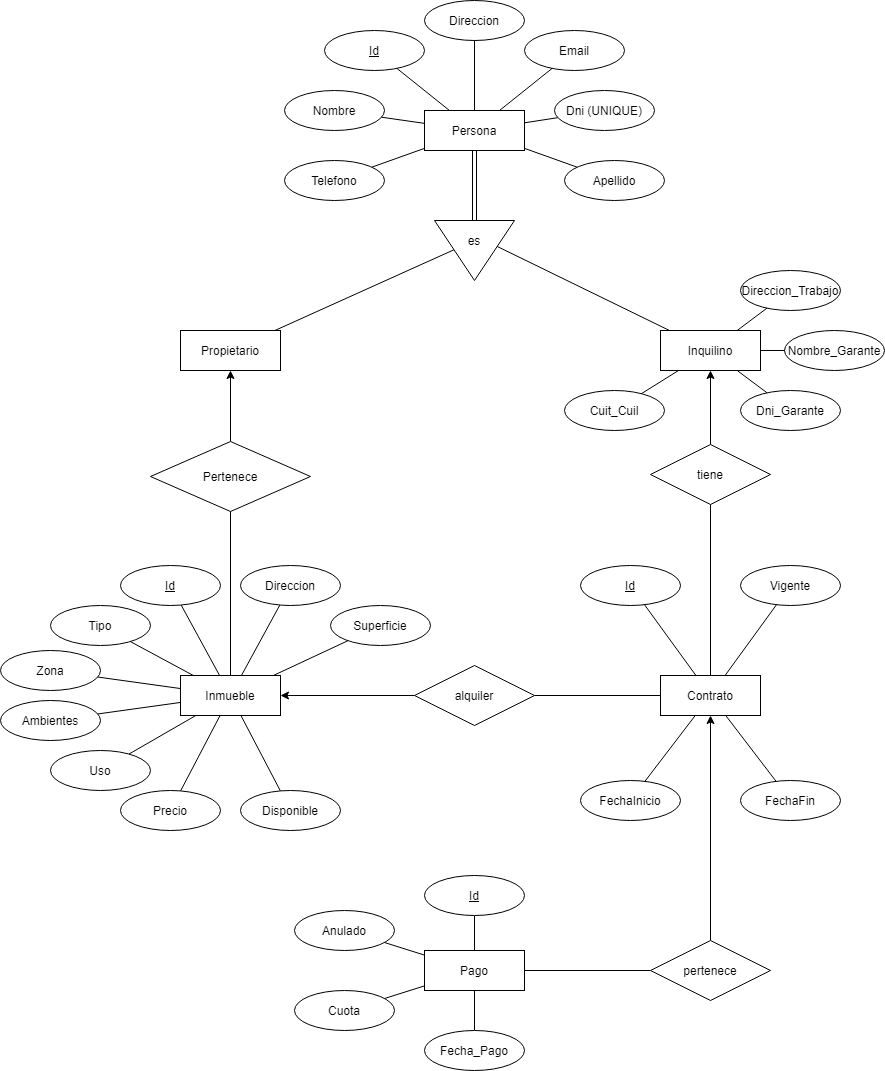

The diagram above was exported from draw.io. Its source (the exported page's mxGraphModel, read from the mxfile embedded in the PNG):
<mxGraphModel dx="1597" dy="1708" grid="1" gridSize="10" guides="1" tooltips="1" connect="1" arrows="1" fold="1" page="1" pageScale="1" pageWidth="827" pageHeight="1169" math="0" shadow="0">
  <root>
    <mxCell id="0" />
    <mxCell id="1" parent="0" />
    <mxCell id="R2rT2YHd21-_aUqphS5M-40" style="edgeStyle=none;rounded=0;orthogonalLoop=1;jettySize=auto;html=1;endArrow=none;" parent="1" source="R2rT2YHd21-_aUqphS5M-1" target="R2rT2YHd21-_aUqphS5M-39" edge="1">
      <mxGeometry relative="1" as="geometry" />
    </mxCell>
    <mxCell id="R2rT2YHd21-_aUqphS5M-42" style="edgeStyle=none;rounded=0;orthogonalLoop=1;jettySize=auto;html=1;endArrow=none;" parent="1" source="R2rT2YHd21-_aUqphS5M-1" target="R2rT2YHd21-_aUqphS5M-41" edge="1">
      <mxGeometry relative="1" as="geometry" />
    </mxCell>
    <mxCell id="R2rT2YHd21-_aUqphS5M-46" style="edgeStyle=none;rounded=0;orthogonalLoop=1;jettySize=auto;html=1;endArrow=none;" parent="1" source="R2rT2YHd21-_aUqphS5M-1" target="R2rT2YHd21-_aUqphS5M-45" edge="1">
      <mxGeometry relative="1" as="geometry" />
    </mxCell>
    <mxCell id="R2rT2YHd21-_aUqphS5M-1" value="Persona" style="whiteSpace=wrap;html=1;align=center;" parent="1" vertex="1">
      <mxGeometry x="290" y="-220" width="100" height="40" as="geometry" />
    </mxCell>
    <mxCell id="R2rT2YHd21-_aUqphS5M-59" style="edgeStyle=none;rounded=0;orthogonalLoop=1;jettySize=auto;html=1;entryX=0.25;entryY=0;entryDx=0;entryDy=0;endArrow=none;" parent="1" source="R2rT2YHd21-_aUqphS5M-2" target="R2rT2YHd21-_aUqphS5M-57" edge="1">
      <mxGeometry relative="1" as="geometry" />
    </mxCell>
    <mxCell id="R2rT2YHd21-_aUqphS5M-2" value="Inquilino" style="whiteSpace=wrap;html=1;align=center;" parent="1" vertex="1">
      <mxGeometry x="526" width="100" height="40" as="geometry" />
    </mxCell>
    <mxCell id="R2rT2YHd21-_aUqphS5M-3" value="Inmueble" style="whiteSpace=wrap;html=1;align=center;" parent="1" vertex="1">
      <mxGeometry x="46" y="345" width="100" height="40" as="geometry" />
    </mxCell>
    <mxCell id="R2rT2YHd21-_aUqphS5M-4" value="Contrato" style="whiteSpace=wrap;html=1;align=center;" parent="1" vertex="1">
      <mxGeometry x="526" y="345" width="100" height="40" as="geometry" />
    </mxCell>
    <mxCell id="R2rT2YHd21-_aUqphS5M-32" style="edgeStyle=none;rounded=0;orthogonalLoop=1;jettySize=auto;html=1;endArrow=none;" parent="1" source="R2rT2YHd21-_aUqphS5M-5" target="R2rT2YHd21-_aUqphS5M-31" edge="1">
      <mxGeometry relative="1" as="geometry">
        <mxPoint x="410" y="640" as="targetPoint" />
      </mxGeometry>
    </mxCell>
    <mxCell id="R2rT2YHd21-_aUqphS5M-5" value="Pago" style="whiteSpace=wrap;html=1;align=center;" parent="1" vertex="1">
      <mxGeometry x="290" y="620" width="100" height="40" as="geometry" />
    </mxCell>
    <mxCell id="R2rT2YHd21-_aUqphS5M-11" style="edgeStyle=none;rounded=0;orthogonalLoop=1;jettySize=auto;html=1;" parent="1" source="R2rT2YHd21-_aUqphS5M-6" target="R2rT2YHd21-_aUqphS5M-53" edge="1">
      <mxGeometry relative="1" as="geometry">
        <mxPoint x="96" y="60" as="sourcePoint" />
      </mxGeometry>
    </mxCell>
    <mxCell id="R2rT2YHd21-_aUqphS5M-6" value="Pertenece" style="shape=rhombus;perimeter=rhombusPerimeter;whiteSpace=wrap;html=1;align=center;" parent="1" vertex="1">
      <mxGeometry x="16" y="111" width="160" height="70" as="geometry" />
    </mxCell>
    <mxCell id="R2rT2YHd21-_aUqphS5M-10" value="" style="endArrow=none;html=1;rounded=0;exitX=0.5;exitY=0;exitDx=0;exitDy=0;" parent="1" source="R2rT2YHd21-_aUqphS5M-3" target="R2rT2YHd21-_aUqphS5M-6" edge="1">
      <mxGeometry relative="1" as="geometry">
        <mxPoint x="286" y="365" as="sourcePoint" />
        <mxPoint x="96" y="255" as="targetPoint" />
      </mxGeometry>
    </mxCell>
    <mxCell id="R2rT2YHd21-_aUqphS5M-20" style="edgeStyle=none;rounded=0;orthogonalLoop=1;jettySize=auto;html=1;endArrow=none;" parent="1" source="R2rT2YHd21-_aUqphS5M-17" target="R2rT2YHd21-_aUqphS5M-4" edge="1">
      <mxGeometry relative="1" as="geometry" />
    </mxCell>
    <mxCell id="R2rT2YHd21-_aUqphS5M-17" value="alquiler" style="shape=rhombus;perimeter=rhombusPerimeter;whiteSpace=wrap;html=1;align=center;" parent="1" vertex="1">
      <mxGeometry x="280" y="335" width="120" height="60" as="geometry" />
    </mxCell>
    <mxCell id="R2rT2YHd21-_aUqphS5M-19" style="edgeStyle=none;rounded=0;orthogonalLoop=1;jettySize=auto;html=1;endArrow=none;" parent="1" source="R2rT2YHd21-_aUqphS5M-18" target="R2rT2YHd21-_aUqphS5M-4" edge="1">
      <mxGeometry relative="1" as="geometry">
        <mxPoint x="576" y="250" as="sourcePoint" />
      </mxGeometry>
    </mxCell>
    <mxCell id="R2rT2YHd21-_aUqphS5M-18" value="tiene" style="shape=rhombus;perimeter=rhombusPerimeter;whiteSpace=wrap;html=1;align=center;" parent="1" vertex="1">
      <mxGeometry x="516" y="114" width="120" height="60" as="geometry" />
    </mxCell>
    <mxCell id="R2rT2YHd21-_aUqphS5M-22" value="" style="endArrow=classic;html=1;" parent="1" source="R2rT2YHd21-_aUqphS5M-18" target="R2rT2YHd21-_aUqphS5M-2" edge="1">
      <mxGeometry width="50" height="50" relative="1" as="geometry">
        <mxPoint x="716" y="250" as="sourcePoint" />
        <mxPoint x="766" y="200" as="targetPoint" />
      </mxGeometry>
    </mxCell>
    <mxCell id="R2rT2YHd21-_aUqphS5M-28" value="" style="edgeStyle=none;rounded=0;orthogonalLoop=1;jettySize=auto;html=1;endArrow=none;" parent="1" source="R2rT2YHd21-_aUqphS5M-5" target="R2rT2YHd21-_aUqphS5M-38" edge="1">
      <mxGeometry relative="1" as="geometry">
        <mxPoint x="371.24833326412545" y="710.3087498442819" as="targetPoint" />
      </mxGeometry>
    </mxCell>
    <mxCell id="R2rT2YHd21-_aUqphS5M-31" value="pertenece" style="shape=rhombus;perimeter=rhombusPerimeter;whiteSpace=wrap;html=1;align=center;" parent="1" vertex="1">
      <mxGeometry x="516" y="610" width="120" height="60" as="geometry" />
    </mxCell>
    <mxCell id="R2rT2YHd21-_aUqphS5M-33" value="" style="endArrow=classic;html=1;" parent="1" source="R2rT2YHd21-_aUqphS5M-31" target="R2rT2YHd21-_aUqphS5M-4" edge="1">
      <mxGeometry width="50" height="50" relative="1" as="geometry">
        <mxPoint x="586" y="380" as="sourcePoint" />
        <mxPoint x="636" y="330" as="targetPoint" />
      </mxGeometry>
    </mxCell>
    <mxCell id="R2rT2YHd21-_aUqphS5M-36" value="Id" style="ellipse;whiteSpace=wrap;html=1;align=center;fontStyle=4;" parent="1" vertex="1">
      <mxGeometry x="190" y="-300" width="100" height="40" as="geometry" />
    </mxCell>
    <mxCell id="R2rT2YHd21-_aUqphS5M-37" value="" style="edgeStyle=none;rounded=0;orthogonalLoop=1;jettySize=auto;html=1;endArrow=none;" parent="1" source="R2rT2YHd21-_aUqphS5M-1" target="R2rT2YHd21-_aUqphS5M-36" edge="1">
      <mxGeometry relative="1" as="geometry" />
    </mxCell>
    <mxCell id="R2rT2YHd21-_aUqphS5M-38" value="Id" style="ellipse;whiteSpace=wrap;html=1;align=center;fontStyle=4;" parent="1" vertex="1">
      <mxGeometry x="290" y="545" width="100" height="40" as="geometry" />
    </mxCell>
    <mxCell id="R2rT2YHd21-_aUqphS5M-39" value="Dni (UNIQUE)" style="ellipse;whiteSpace=wrap;html=1;align=center;" parent="1" vertex="1">
      <mxGeometry x="420" y="-240" width="100" height="40" as="geometry" />
    </mxCell>
    <mxCell id="R2rT2YHd21-_aUqphS5M-41" value="Apellido" style="ellipse;whiteSpace=wrap;html=1;align=center;" parent="1" vertex="1">
      <mxGeometry x="430" y="-170" width="100" height="40" as="geometry" />
    </mxCell>
    <mxCell id="R2rT2YHd21-_aUqphS5M-43" value="Nombre" style="ellipse;whiteSpace=wrap;html=1;align=center;" parent="1" vertex="1">
      <mxGeometry x="150" y="-240" width="100" height="40" as="geometry" />
    </mxCell>
    <mxCell id="R2rT2YHd21-_aUqphS5M-44" value="" style="edgeStyle=none;rounded=0;orthogonalLoop=1;jettySize=auto;html=1;endArrow=none;" parent="1" source="R2rT2YHd21-_aUqphS5M-1" target="R2rT2YHd21-_aUqphS5M-43" edge="1">
      <mxGeometry relative="1" as="geometry" />
    </mxCell>
    <mxCell id="R2rT2YHd21-_aUqphS5M-45" value="Telefono" style="ellipse;whiteSpace=wrap;html=1;align=center;" parent="1" vertex="1">
      <mxGeometry x="150" y="-170" width="100" height="40" as="geometry" />
    </mxCell>
    <mxCell id="R2rT2YHd21-_aUqphS5M-47" value="Id" style="ellipse;whiteSpace=wrap;html=1;align=center;fontStyle=4;" parent="1" vertex="1">
      <mxGeometry x="-14" y="235" width="100" height="40" as="geometry" />
    </mxCell>
    <mxCell id="R2rT2YHd21-_aUqphS5M-48" value="" style="edgeStyle=none;rounded=0;orthogonalLoop=1;jettySize=auto;html=1;endArrow=none;" parent="1" source="R2rT2YHd21-_aUqphS5M-3" target="R2rT2YHd21-_aUqphS5M-47" edge="1">
      <mxGeometry relative="1" as="geometry" />
    </mxCell>
    <mxCell id="R2rT2YHd21-_aUqphS5M-49" value="Direccion" style="ellipse;whiteSpace=wrap;html=1;align=center;" parent="1" vertex="1">
      <mxGeometry x="106" y="235" width="100" height="40" as="geometry" />
    </mxCell>
    <mxCell id="R2rT2YHd21-_aUqphS5M-50" value="" style="edgeStyle=none;rounded=0;orthogonalLoop=1;jettySize=auto;html=1;endArrow=none;" parent="1" source="R2rT2YHd21-_aUqphS5M-3" target="R2rT2YHd21-_aUqphS5M-49" edge="1">
      <mxGeometry relative="1" as="geometry" />
    </mxCell>
    <mxCell id="R2rT2YHd21-_aUqphS5M-51" value="Tipo" style="ellipse;whiteSpace=wrap;html=1;align=center;" parent="1" vertex="1">
      <mxGeometry x="-84" y="275" width="100" height="40" as="geometry" />
    </mxCell>
    <mxCell id="R2rT2YHd21-_aUqphS5M-52" value="" style="edgeStyle=none;rounded=0;orthogonalLoop=1;jettySize=auto;html=1;endArrow=none;" parent="1" source="R2rT2YHd21-_aUqphS5M-3" target="R2rT2YHd21-_aUqphS5M-51" edge="1">
      <mxGeometry relative="1" as="geometry" />
    </mxCell>
    <mxCell id="R2rT2YHd21-_aUqphS5M-58" style="edgeStyle=none;rounded=0;orthogonalLoop=1;jettySize=auto;html=1;endArrow=none;" parent="1" source="R2rT2YHd21-_aUqphS5M-53" target="R2rT2YHd21-_aUqphS5M-57" edge="1">
      <mxGeometry relative="1" as="geometry" />
    </mxCell>
    <mxCell id="R2rT2YHd21-_aUqphS5M-53" value="Propietario" style="whiteSpace=wrap;html=1;align=center;" parent="1" vertex="1">
      <mxGeometry x="46" width="100" height="40" as="geometry" />
    </mxCell>
    <mxCell id="R2rT2YHd21-_aUqphS5M-60" style="edgeStyle=none;rounded=0;orthogonalLoop=1;jettySize=auto;html=1;endArrow=none;shape=link;" parent="1" source="R2rT2YHd21-_aUqphS5M-56" target="R2rT2YHd21-_aUqphS5M-1" edge="1">
      <mxGeometry relative="1" as="geometry" />
    </mxCell>
    <mxCell id="R2rT2YHd21-_aUqphS5M-56" value="" style="triangle;whiteSpace=wrap;html=1;rotation=90;" parent="1" vertex="1">
      <mxGeometry x="310" y="-120" width="60" height="80" as="geometry" />
    </mxCell>
    <mxCell id="R2rT2YHd21-_aUqphS5M-57" value="es" style="text;html=1;strokeColor=none;fillColor=none;align=center;verticalAlign=middle;whiteSpace=wrap;rounded=0;" parent="1" vertex="1">
      <mxGeometry x="320" y="-100" width="40" height="20" as="geometry" />
    </mxCell>
    <mxCell id="R2rT2YHd21-_aUqphS5M-65" style="edgeStyle=none;rounded=0;orthogonalLoop=1;jettySize=auto;html=1;endArrow=none;" parent="1" source="R2rT2YHd21-_aUqphS5M-64" target="R2rT2YHd21-_aUqphS5M-4" edge="1">
      <mxGeometry relative="1" as="geometry" />
    </mxCell>
    <mxCell id="R2rT2YHd21-_aUqphS5M-64" value="FechaFin" style="ellipse;whiteSpace=wrap;html=1;align=center;" parent="1" vertex="1">
      <mxGeometry x="606" y="450" width="100" height="40" as="geometry" />
    </mxCell>
    <mxCell id="R2rT2YHd21-_aUqphS5M-67" style="edgeStyle=none;rounded=0;orthogonalLoop=1;jettySize=auto;html=1;endArrow=none;" parent="1" source="R2rT2YHd21-_aUqphS5M-66" target="R2rT2YHd21-_aUqphS5M-4" edge="1">
      <mxGeometry relative="1" as="geometry" />
    </mxCell>
    <mxCell id="R2rT2YHd21-_aUqphS5M-66" value="FechaInicio" style="ellipse;whiteSpace=wrap;html=1;align=center;" parent="1" vertex="1">
      <mxGeometry x="446" y="450" width="100" height="40" as="geometry" />
    </mxCell>
    <mxCell id="R2rT2YHd21-_aUqphS5M-68" value="" style="endArrow=classic;html=1;" parent="1" source="R2rT2YHd21-_aUqphS5M-17" target="R2rT2YHd21-_aUqphS5M-3" edge="1">
      <mxGeometry width="50" height="50" relative="1" as="geometry">
        <mxPoint x="200" y="325" as="sourcePoint" />
        <mxPoint x="250" y="275" as="targetPoint" />
      </mxGeometry>
    </mxCell>
    <mxCell id="R2rT2YHd21-_aUqphS5M-71" style="edgeStyle=none;rounded=0;orthogonalLoop=1;jettySize=auto;html=1;endArrow=none;" parent="1" source="VBMD2BmmqYjO-EfG0h_J-25" target="R2rT2YHd21-_aUqphS5M-5" edge="1">
      <mxGeometry relative="1" as="geometry">
        <mxPoint x="259.46507155556947" y="683.841734953397" as="sourcePoint" />
      </mxGeometry>
    </mxCell>
    <mxCell id="R2rT2YHd21-_aUqphS5M-73" style="edgeStyle=none;rounded=0;orthogonalLoop=1;jettySize=auto;html=1;endArrow=none;" parent="1" source="R2rT2YHd21-_aUqphS5M-72" target="R2rT2YHd21-_aUqphS5M-5" edge="1">
      <mxGeometry relative="1" as="geometry" />
    </mxCell>
    <mxCell id="R2rT2YHd21-_aUqphS5M-72" value="Fecha_Pago" style="ellipse;whiteSpace=wrap;html=1;align=center;" parent="1" vertex="1">
      <mxGeometry x="290" y="700" width="100" height="40" as="geometry" />
    </mxCell>
    <mxCell id="R2rT2YHd21-_aUqphS5M-76" value="Uso" style="ellipse;whiteSpace=wrap;html=1;align=center;" parent="1" vertex="1">
      <mxGeometry x="-84" y="420" width="100" height="40" as="geometry" />
    </mxCell>
    <mxCell id="R2rT2YHd21-_aUqphS5M-77" value="" style="edgeStyle=none;rounded=0;orthogonalLoop=1;jettySize=auto;html=1;endArrow=none;" parent="1" source="R2rT2YHd21-_aUqphS5M-3" target="R2rT2YHd21-_aUqphS5M-76" edge="1">
      <mxGeometry relative="1" as="geometry" />
    </mxCell>
    <mxCell id="R2rT2YHd21-_aUqphS5M-79" style="edgeStyle=none;rounded=0;orthogonalLoop=1;jettySize=auto;html=1;endArrow=none;" parent="1" source="R2rT2YHd21-_aUqphS5M-78" target="R2rT2YHd21-_aUqphS5M-3" edge="1">
      <mxGeometry relative="1" as="geometry" />
    </mxCell>
    <mxCell id="R2rT2YHd21-_aUqphS5M-78" value="Precio" style="ellipse;whiteSpace=wrap;html=1;align=center;" parent="1" vertex="1">
      <mxGeometry x="-14" y="460" width="100" height="40" as="geometry" />
    </mxCell>
    <mxCell id="VBMD2BmmqYjO-EfG0h_J-2" value="Email" style="ellipse;whiteSpace=wrap;html=1;align=center;" parent="1" vertex="1">
      <mxGeometry x="390" y="-300" width="100" height="40" as="geometry" />
    </mxCell>
    <mxCell id="VBMD2BmmqYjO-EfG0h_J-3" value="" style="endArrow=none;html=1;" parent="1" source="R2rT2YHd21-_aUqphS5M-1" target="VBMD2BmmqYjO-EfG0h_J-2" edge="1">
      <mxGeometry width="50" height="50" relative="1" as="geometry">
        <mxPoint x="220" y="-20" as="sourcePoint" />
        <mxPoint x="270" y="-70" as="targetPoint" />
      </mxGeometry>
    </mxCell>
    <mxCell id="VBMD2BmmqYjO-EfG0h_J-4" value="Direccion" style="ellipse;whiteSpace=wrap;html=1;align=center;" parent="1" vertex="1">
      <mxGeometry x="290" y="-330" width="100" height="40" as="geometry" />
    </mxCell>
    <mxCell id="VBMD2BmmqYjO-EfG0h_J-5" value="" style="endArrow=none;html=1;" parent="1" source="R2rT2YHd21-_aUqphS5M-1" target="VBMD2BmmqYjO-EfG0h_J-4" edge="1">
      <mxGeometry width="50" height="50" relative="1" as="geometry">
        <mxPoint x="176" y="-20" as="sourcePoint" />
        <mxPoint x="226" y="-70" as="targetPoint" />
      </mxGeometry>
    </mxCell>
    <mxCell id="VBMD2BmmqYjO-EfG0h_J-6" value="Nombre_Garante" style="ellipse;whiteSpace=wrap;html=1;align=center;" parent="1" vertex="1">
      <mxGeometry x="650" width="100" height="40" as="geometry" />
    </mxCell>
    <mxCell id="VBMD2BmmqYjO-EfG0h_J-7" value="" style="endArrow=none;html=1;" parent="1" source="R2rT2YHd21-_aUqphS5M-2" target="VBMD2BmmqYjO-EfG0h_J-6" edge="1">
      <mxGeometry width="50" height="50" relative="1" as="geometry">
        <mxPoint x="266" y="-20" as="sourcePoint" />
        <mxPoint x="316" y="-70" as="targetPoint" />
      </mxGeometry>
    </mxCell>
    <mxCell id="VBMD2BmmqYjO-EfG0h_J-9" value="Cuit_Cuil" style="ellipse;whiteSpace=wrap;html=1;align=center;" parent="1" vertex="1">
      <mxGeometry x="430" y="60" width="100" height="40" as="geometry" />
    </mxCell>
    <mxCell id="VBMD2BmmqYjO-EfG0h_J-11" value="" style="endArrow=none;html=1;" parent="1" source="R2rT2YHd21-_aUqphS5M-2" target="VBMD2BmmqYjO-EfG0h_J-9" edge="1">
      <mxGeometry width="50" height="50" relative="1" as="geometry">
        <mxPoint x="266" y="220" as="sourcePoint" />
        <mxPoint x="316" y="170" as="targetPoint" />
      </mxGeometry>
    </mxCell>
    <mxCell id="VBMD2BmmqYjO-EfG0h_J-12" value="Id" style="ellipse;whiteSpace=wrap;html=1;align=center;fontStyle=4;" parent="1" vertex="1">
      <mxGeometry x="446" y="235" width="100" height="40" as="geometry" />
    </mxCell>
    <mxCell id="VBMD2BmmqYjO-EfG0h_J-13" value="" style="endArrow=none;html=1;" parent="1" source="R2rT2YHd21-_aUqphS5M-4" target="VBMD2BmmqYjO-EfG0h_J-12" edge="1">
      <mxGeometry width="50" height="50" relative="1" as="geometry">
        <mxPoint x="266" y="340" as="sourcePoint" />
        <mxPoint x="316" y="290" as="targetPoint" />
      </mxGeometry>
    </mxCell>
    <mxCell id="VBMD2BmmqYjO-EfG0h_J-14" value="Vigente" style="ellipse;whiteSpace=wrap;html=1;align=center;" parent="1" vertex="1">
      <mxGeometry x="606" y="235" width="100" height="40" as="geometry" />
    </mxCell>
    <mxCell id="VBMD2BmmqYjO-EfG0h_J-15" value="" style="endArrow=none;html=1;" parent="1" source="R2rT2YHd21-_aUqphS5M-4" target="VBMD2BmmqYjO-EfG0h_J-14" edge="1">
      <mxGeometry width="50" height="50" relative="1" as="geometry">
        <mxPoint x="266" y="340" as="sourcePoint" />
        <mxPoint x="316" y="290" as="targetPoint" />
      </mxGeometry>
    </mxCell>
    <mxCell id="VBMD2BmmqYjO-EfG0h_J-16" value="Ambientes" style="ellipse;whiteSpace=wrap;html=1;align=center;" parent="1" vertex="1">
      <mxGeometry x="-134" y="370" width="100" height="40" as="geometry" />
    </mxCell>
    <mxCell id="VBMD2BmmqYjO-EfG0h_J-17" value="Zona" style="ellipse;whiteSpace=wrap;html=1;align=center;" parent="1" vertex="1">
      <mxGeometry x="-134" y="320" width="100" height="40" as="geometry" />
    </mxCell>
    <mxCell id="VBMD2BmmqYjO-EfG0h_J-18" value="" style="endArrow=none;html=1;" parent="1" source="VBMD2BmmqYjO-EfG0h_J-17" target="R2rT2YHd21-_aUqphS5M-3" edge="1">
      <mxGeometry width="50" height="50" relative="1" as="geometry">
        <mxPoint x="176" y="460" as="sourcePoint" />
        <mxPoint x="226" y="410" as="targetPoint" />
      </mxGeometry>
    </mxCell>
    <mxCell id="VBMD2BmmqYjO-EfG0h_J-19" value="" style="endArrow=none;html=1;" parent="1" source="VBMD2BmmqYjO-EfG0h_J-16" target="R2rT2YHd21-_aUqphS5M-3" edge="1">
      <mxGeometry width="50" height="50" relative="1" as="geometry">
        <mxPoint x="176" y="460" as="sourcePoint" />
        <mxPoint x="226" y="410" as="targetPoint" />
      </mxGeometry>
    </mxCell>
    <mxCell id="VBMD2BmmqYjO-EfG0h_J-21" value="Disponible" style="ellipse;whiteSpace=wrap;html=1;align=center;" parent="1" vertex="1">
      <mxGeometry x="106" y="460" width="100" height="40" as="geometry" />
    </mxCell>
    <mxCell id="VBMD2BmmqYjO-EfG0h_J-22" value="" style="endArrow=none;html=1;" parent="1" source="VBMD2BmmqYjO-EfG0h_J-21" target="R2rT2YHd21-_aUqphS5M-3" edge="1">
      <mxGeometry width="50" height="50" relative="1" as="geometry">
        <mxPoint x="176" y="470" as="sourcePoint" />
        <mxPoint x="226" y="420" as="targetPoint" />
      </mxGeometry>
    </mxCell>
    <mxCell id="VBMD2BmmqYjO-EfG0h_J-23" value="Superficie" style="ellipse;whiteSpace=wrap;html=1;align=center;" parent="1" vertex="1">
      <mxGeometry x="196" y="275" width="100" height="40" as="geometry" />
    </mxCell>
    <mxCell id="VBMD2BmmqYjO-EfG0h_J-24" value="" style="endArrow=none;html=1;" parent="1" source="R2rT2YHd21-_aUqphS5M-3" target="VBMD2BmmqYjO-EfG0h_J-23" edge="1">
      <mxGeometry width="50" height="50" relative="1" as="geometry">
        <mxPoint x="256" y="470" as="sourcePoint" />
        <mxPoint x="306" y="420" as="targetPoint" />
      </mxGeometry>
    </mxCell>
    <mxCell id="VBMD2BmmqYjO-EfG0h_J-25" value="Cuota" style="ellipse;whiteSpace=wrap;html=1;align=center;" parent="1" vertex="1">
      <mxGeometry x="160" y="660" width="100" height="40" as="geometry" />
    </mxCell>
    <mxCell id="VBMD2BmmqYjO-EfG0h_J-26" value="Anulado" style="ellipse;whiteSpace=wrap;html=1;align=center;" parent="1" vertex="1">
      <mxGeometry x="160" y="580" width="100" height="40" as="geometry" />
    </mxCell>
    <mxCell id="VBMD2BmmqYjO-EfG0h_J-27" value="" style="endArrow=none;html=1;" parent="1" source="VBMD2BmmqYjO-EfG0h_J-26" target="R2rT2YHd21-_aUqphS5M-5" edge="1">
      <mxGeometry width="50" height="50" relative="1" as="geometry">
        <mxPoint x="280" y="610" as="sourcePoint" />
        <mxPoint x="330" y="560" as="targetPoint" />
      </mxGeometry>
    </mxCell>
    <mxCell id="qPIBamM5vCUKEcrrSwGq-1" value="Direccion_Trabajo" style="ellipse;whiteSpace=wrap;html=1;align=center;" vertex="1" parent="1">
      <mxGeometry x="606" y="-60" width="100" height="40" as="geometry" />
    </mxCell>
    <mxCell id="qPIBamM5vCUKEcrrSwGq-2" value="Dni_Garante" style="ellipse;whiteSpace=wrap;html=1;align=center;" vertex="1" parent="1">
      <mxGeometry x="606" y="60" width="100" height="40" as="geometry" />
    </mxCell>
    <mxCell id="qPIBamM5vCUKEcrrSwGq-3" value="" style="endArrow=none;html=1;" edge="1" parent="1" source="R2rT2YHd21-_aUqphS5M-2" target="qPIBamM5vCUKEcrrSwGq-1">
      <mxGeometry width="50" height="50" relative="1" as="geometry">
        <mxPoint x="500" y="110" as="sourcePoint" />
        <mxPoint x="550" y="60" as="targetPoint" />
      </mxGeometry>
    </mxCell>
    <mxCell id="qPIBamM5vCUKEcrrSwGq-4" value="" style="endArrow=none;html=1;" edge="1" parent="1" source="qPIBamM5vCUKEcrrSwGq-2" target="R2rT2YHd21-_aUqphS5M-2">
      <mxGeometry width="50" height="50" relative="1" as="geometry">
        <mxPoint x="500" y="110" as="sourcePoint" />
        <mxPoint x="550" y="60" as="targetPoint" />
      </mxGeometry>
    </mxCell>
  </root>
</mxGraphModel>